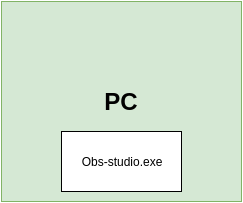

The diagram above was exported from draw.io. Its source (the exported page's mxGraphModel, read from the mxfile embedded in the PNG):
<mxGraphModel dx="880" dy="484" grid="1" gridSize="10" guides="1" tooltips="1" connect="1" arrows="1" fold="1" page="1" pageScale="1" pageWidth="826" pageHeight="1169" background="#ffffff" math="0" shadow="0">
  <root>
    <mxCell id="0" />
    <mxCell id="1" parent="0" />
    <mxCell id="7a25eac6d8f447c6-1" value="&lt;font style=&quot;font-size: 24px&quot;&gt;&lt;b style=&quot;line-height: 120%&quot;&gt;PC&lt;/b&gt;&lt;/font&gt;" style="whiteSpace=wrap;html=1;plain-green;gradientColor=none;" vertex="1" parent="1">
      <mxGeometry x="280" y="120" width="240" height="200" as="geometry" />
    </mxCell>
    <mxCell id="7a25eac6d8f447c6-2" value="Obs-studio.exe" style="whiteSpace=wrap;html=1;" vertex="1" parent="1">
      <mxGeometry x="340" y="250" width="120" height="60" as="geometry" />
    </mxCell>
  </root>
</mxGraphModel>